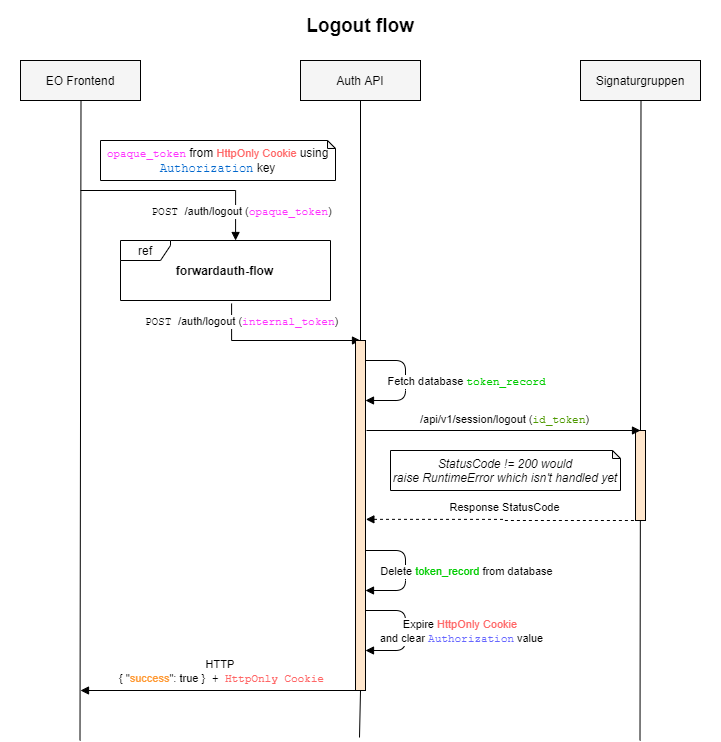

The diagram above was exported from draw.io. Its source (the exported page's mxGraphModel, read from the mxfile embedded in the PNG):
<mxGraphModel dx="4944" dy="1912" grid="1" gridSize="10" guides="1" tooltips="1" connect="1" arrows="1" fold="1" page="1" pageScale="1" pageWidth="850" pageHeight="1100" math="0" shadow="0">
  <root>
    <mxCell id="0" />
    <mxCell id="1" parent="0" />
    <mxCell id="2" value="" style="rounded=0;whiteSpace=wrap;html=1;labelBackgroundColor=none;fontFamily=Helvetica;fontColor=#00CCCC;strokeColor=none;fillColor=#FFFFFF;align=left;movable=1;resizable=1;rotatable=1;deletable=1;editable=1;connectable=1;" parent="1" vertex="1">
      <mxGeometry x="-2800" y="-240" width="720" height="740" as="geometry" />
    </mxCell>
    <mxCell id="4" value="Auth API" style="rounded=0;whiteSpace=wrap;html=1;fillColor=#F5F5F5;" parent="1" vertex="1">
      <mxGeometry x="-2500" y="-180" width="120" height="40" as="geometry" />
    </mxCell>
    <mxCell id="5" value="" style="rounded=0;orthogonalLoop=1;jettySize=auto;html=1;exitX=0.5;exitY=1;exitDx=0;exitDy=0;strokeColor=default;endArrow=none;endFill=0;startArrow=none;" parent="1" source="62" edge="1">
      <mxGeometry relative="1" as="geometry">
        <mxPoint x="-2441" y="497" as="targetPoint" />
        <mxPoint x="-2440" as="sourcePoint" />
      </mxGeometry>
    </mxCell>
    <mxCell id="12" value="Signaturgruppen" style="rounded=0;whiteSpace=wrap;html=1;fillColor=#F5F5F5;" parent="1" vertex="1">
      <mxGeometry x="-2220" y="-180" width="120" height="40" as="geometry" />
    </mxCell>
    <mxCell id="15" style="edgeStyle=orthogonalEdgeStyle;rounded=1;orthogonalLoop=1;jettySize=auto;html=1;endArrow=block;endFill=1;strokeColor=default;" parent="1" edge="1">
      <mxGeometry relative="1" as="geometry">
        <mxPoint x="-2435" y="160" as="targetPoint" />
        <mxPoint x="-2435" y="120" as="sourcePoint" />
        <Array as="points">
          <mxPoint x="-2395" y="120" />
          <mxPoint x="-2395" y="160" />
        </Array>
      </mxGeometry>
    </mxCell>
    <mxCell id="16" value="&lt;font face=&quot;Helvetica&quot;&gt;Fetch database &lt;/font&gt;&lt;font color=&quot;#00cc00&quot;&gt;token_record&lt;/font&gt;&lt;font face=&quot;Helvetica&quot;&gt;&lt;br&gt;&lt;/font&gt;" style="edgeLabel;html=1;align=center;verticalAlign=middle;resizable=0;points=[];fontFamily=Courier New;" parent="15" vertex="1" connectable="0">
      <mxGeometry x="0.1833" y="3" relative="1" as="geometry">
        <mxPoint x="57" y="-11" as="offset" />
      </mxGeometry>
    </mxCell>
    <mxCell id="18" style="edgeStyle=orthogonalEdgeStyle;rounded=1;orthogonalLoop=1;jettySize=auto;html=1;endArrow=block;endFill=1;strokeColor=default;" parent="1" edge="1">
      <mxGeometry relative="1" as="geometry">
        <mxPoint x="-2435" y="350" as="targetPoint" />
        <mxPoint x="-2435" y="310" as="sourcePoint" />
        <Array as="points">
          <mxPoint x="-2395" y="310" />
          <mxPoint x="-2395" y="350" />
        </Array>
      </mxGeometry>
    </mxCell>
    <mxCell id="19" value="&lt;font face=&quot;Helvetica&quot;&gt;Delete &lt;font color=&quot;#00cc00&quot;&gt;token_record&lt;/font&gt; from database&lt;br&gt;&lt;/font&gt;" style="edgeLabel;html=1;align=center;verticalAlign=middle;resizable=0;points=[];fontFamily=Courier New;" parent="18" vertex="1" connectable="0">
      <mxGeometry x="0.1833" y="3" relative="1" as="geometry">
        <mxPoint x="57" y="-11" as="offset" />
      </mxGeometry>
    </mxCell>
    <mxCell id="24" style="edgeStyle=orthogonalEdgeStyle;rounded=0;orthogonalLoop=1;jettySize=auto;html=1;endArrow=block;endFill=1;strokeColor=default;entryX=0.548;entryY=0;entryDx=0;entryDy=0;entryPerimeter=0;" parent="1" target="38" edge="1">
      <mxGeometry relative="1" as="geometry">
        <mxPoint x="-2720" y="-20" as="targetPoint" />
        <mxPoint x="-2720" y="-50" as="sourcePoint" />
      </mxGeometry>
    </mxCell>
    <mxCell id="25" value="&lt;font face=&quot;Courier New&quot;&gt;POST&amp;nbsp;&lt;/font&gt;/auth/logout (&lt;span style=&quot;color: rgb(255 , 51 , 255) ; font-family: &amp;#34;courier new&amp;#34;&quot;&gt;opaque_token&lt;/span&gt;)" style="edgeLabel;html=1;align=center;verticalAlign=middle;resizable=0;points=[];" parent="24" vertex="1" connectable="0">
      <mxGeometry x="-0.0714" y="-1" relative="1" as="geometry">
        <mxPoint x="65" y="19" as="offset" />
      </mxGeometry>
    </mxCell>
    <mxCell id="29" value="&lt;span style=&quot;color: rgb(255 , 51 , 255) ; font-family: &amp;#34;courier new&amp;#34; ; font-size: 11px ; background-color: rgb(255 , 255 , 255)&quot;&gt;opaque_token&lt;/span&gt;&amp;nbsp;&lt;font color=&quot;#000000&quot;&gt;from&amp;nbsp;&lt;/font&gt;&lt;span style=&quot;color: rgb(255 , 102 , 102) ; font-size: 11px&quot;&gt;HttpOnly Cookie&amp;nbsp;&lt;/span&gt;&lt;font color=&quot;#000000&quot;&gt;using &lt;/font&gt;&lt;font color=&quot;#0066cc&quot;&gt;&lt;font face=&quot;Courier New&quot;&gt;Authorization&lt;/font&gt; &lt;/font&gt;&lt;font color=&quot;#000000&quot;&gt;key&lt;/font&gt;" style="shape=note;whiteSpace=wrap;html=1;backgroundOutline=1;darkOpacity=0.05;fontColor=#6666FF;size=8;" parent="1" vertex="1">
      <mxGeometry x="-2700" y="-100" width="235" height="40" as="geometry" />
    </mxCell>
    <mxCell id="42" value="" style="group" parent="1" vertex="1" connectable="0">
      <mxGeometry x="-2680" width="210" height="60" as="geometry" />
    </mxCell>
    <mxCell id="38" value="&lt;font color=&quot;#000000&quot;&gt;ref&lt;/font&gt;" style="shape=umlFrame;whiteSpace=wrap;html=1;fontFamily=Helvetica;fontColor=#FF33FF;width=50;height=20;fontStyle=0;labelBackgroundColor=default;swimlaneFillColor=#ffffff;" parent="42" vertex="1">
      <mxGeometry width="210" height="60" as="geometry" />
    </mxCell>
    <mxCell id="40" value="forwardauth-flow" style="text;html=1;strokeColor=none;fillColor=none;align=center;verticalAlign=middle;whiteSpace=wrap;rounded=0;fontFamily=Helvetica;fontColor=#000000;fontStyle=1" parent="42" vertex="1">
      <mxGeometry x="39.34" y="15" width="131.32" height="30" as="geometry" />
    </mxCell>
    <mxCell id="44" style="rounded=0;orthogonalLoop=1;jettySize=auto;html=1;endArrow=block;endFill=1;strokeColor=default;exitX=0.529;exitY=1.05;exitDx=0;exitDy=0;exitPerimeter=0;edgeStyle=orthogonalEdgeStyle;" parent="1" source="38" edge="1">
      <mxGeometry relative="1" as="geometry">
        <mxPoint x="-2440" y="100" as="targetPoint" />
        <mxPoint x="-2500" y="40" as="sourcePoint" />
        <Array as="points">
          <mxPoint x="-2569" y="100" />
        </Array>
      </mxGeometry>
    </mxCell>
    <mxCell id="45" value="&lt;font face=&quot;Courier New&quot;&gt;POST&amp;nbsp;&lt;/font&gt;/auth/logout (&lt;span style=&quot;color: rgb(255 , 51 , 255) ; font-family: &amp;#34;courier new&amp;#34;&quot;&gt;internal_token&lt;/span&gt;)" style="edgeLabel;html=1;align=center;verticalAlign=middle;resizable=0;points=[];" parent="44" vertex="1" connectable="0">
      <mxGeometry x="-0.0714" y="-1" relative="1" as="geometry">
        <mxPoint x="-31" y="-21" as="offset" />
      </mxGeometry>
    </mxCell>
    <mxCell id="48" value="&lt;font color=&quot;#000000&quot;&gt;&lt;i&gt;StatusCode != 200 would raise&amp;nbsp;RuntimeError which isn't handled yet&lt;/i&gt;&lt;/font&gt;" style="shape=note;whiteSpace=wrap;html=1;backgroundOutline=1;darkOpacity=0.05;fontColor=#6666FF;size=8;" parent="1" vertex="1">
      <mxGeometry x="-2410" y="210" width="230" height="40" as="geometry" />
    </mxCell>
    <mxCell id="49" style="edgeStyle=orthogonalEdgeStyle;rounded=1;orthogonalLoop=1;jettySize=auto;html=1;endArrow=block;endFill=1;strokeColor=default;" parent="1" edge="1">
      <mxGeometry relative="1" as="geometry">
        <mxPoint x="-2435" y="410" as="targetPoint" />
        <mxPoint x="-2435" y="370" as="sourcePoint" />
        <Array as="points">
          <mxPoint x="-2395" y="370" />
          <mxPoint x="-2395" y="410" />
        </Array>
      </mxGeometry>
    </mxCell>
    <mxCell id="50" value="&lt;font face=&quot;Helvetica&quot;&gt;Expire&amp;nbsp;&lt;/font&gt;&lt;span style=&quot;color: rgb(255 , 102 , 102) ; font-family: &amp;#34;helvetica&amp;#34;&quot;&gt;HttpOnly Cookie&lt;/span&gt;&lt;font face=&quot;Helvetica&quot;&gt;&amp;nbsp;&lt;/font&gt;&lt;br&gt;&lt;font face=&quot;Helvetica&quot;&gt;and clear &lt;/font&gt;&lt;font color=&quot;#6666ff&quot;&gt;Authorization&lt;/font&gt;&lt;font face=&quot;Helvetica&quot;&gt; value&lt;/font&gt;" style="edgeLabel;html=1;align=center;verticalAlign=middle;resizable=0;points=[];fontFamily=Courier New;" parent="49" vertex="1" connectable="0">
      <mxGeometry x="0.1833" y="3" relative="1" as="geometry">
        <mxPoint x="52" y="-11" as="offset" />
      </mxGeometry>
    </mxCell>
    <mxCell id="51" value="&lt;div&gt;EO Frontend&lt;/div&gt;" style="rounded=0;whiteSpace=wrap;html=1;fillColor=#F5F5F5;" parent="1" vertex="1">
      <mxGeometry x="-2780" y="-180" width="120" height="40" as="geometry" />
    </mxCell>
    <mxCell id="57" style="edgeStyle=orthogonalEdgeStyle;rounded=0;orthogonalLoop=1;jettySize=auto;html=1;fontFamily=Courier New;endArrow=none;endFill=0;strokeColor=default;startArrow=block;startFill=1;" parent="1" edge="1">
      <mxGeometry relative="1" as="geometry">
        <mxPoint x="-2720" y="450" as="sourcePoint" />
        <mxPoint x="-2440" y="450" as="targetPoint" />
      </mxGeometry>
    </mxCell>
    <mxCell id="58" value="&lt;div&gt;&lt;font face=&quot;Helvetica&quot;&gt;HTTP&lt;/font&gt;&lt;span style=&quot;font-family: &amp;#34;helvetica&amp;#34;&quot;&gt;&amp;nbsp;&lt;/span&gt;&lt;/div&gt;&lt;font face=&quot;Helvetica&quot;&gt;{ &quot;&lt;font color=&quot;#ff9933&quot;&gt;success&lt;/font&gt;&quot;: true }&lt;/font&gt;&lt;font&gt;&amp;nbsp;+ &lt;font color=&quot;#ff6666&quot;&gt;HttpOnly Cookie&lt;/font&gt;&lt;/font&gt;&lt;font face=&quot;Helvetica&quot;&gt;&lt;br&gt;&lt;/font&gt;" style="edgeLabel;html=1;align=center;verticalAlign=middle;resizable=0;points=[];fontFamily=Courier New;labelBackgroundColor=none;" parent="57" vertex="1" connectable="0">
      <mxGeometry x="-0.0929" y="1" relative="1" as="geometry">
        <mxPoint x="13" y="-19" as="offset" />
      </mxGeometry>
    </mxCell>
    <mxCell id="60" value="" style="rounded=0;orthogonalLoop=1;jettySize=auto;html=1;exitX=0.5;exitY=1;exitDx=0;exitDy=0;strokeColor=default;endArrow=none;endFill=0;startArrow=none;" parent="1" edge="1">
      <mxGeometry relative="1" as="geometry">
        <mxPoint x="-2160.5" y="500" as="targetPoint" />
        <mxPoint x="-2159.5" y="-140" as="sourcePoint" />
      </mxGeometry>
    </mxCell>
    <mxCell id="61" value="" style="rounded=0;orthogonalLoop=1;jettySize=auto;html=1;exitX=0.5;exitY=1;exitDx=0;exitDy=0;strokeColor=default;endArrow=none;endFill=0;startArrow=none;" parent="1" edge="1">
      <mxGeometry relative="1" as="geometry">
        <mxPoint x="-2720.5" y="500" as="targetPoint" />
        <mxPoint x="-2719.5" y="-140" as="sourcePoint" />
      </mxGeometry>
    </mxCell>
    <mxCell id="62" value="" style="rounded=0;whiteSpace=wrap;html=1;labelBackgroundColor=none;fontFamily=Courier New;fontColor=#4D9900;strokeColor=#000000;fillColor=#FFE6CC;align=left;" parent="1" vertex="1">
      <mxGeometry x="-2445" y="100" width="10" height="350" as="geometry" />
    </mxCell>
    <mxCell id="63" value="" style="rounded=0;orthogonalLoop=1;jettySize=auto;html=1;exitX=0.5;exitY=1;exitDx=0;exitDy=0;strokeColor=default;endArrow=none;endFill=0;startArrow=none;" parent="1" source="4" target="62" edge="1">
      <mxGeometry relative="1" as="geometry">
        <mxPoint x="-2441" y="497" as="targetPoint" />
        <mxPoint x="-2440" y="-140" as="sourcePoint" />
      </mxGeometry>
    </mxCell>
    <mxCell id="64" value="" style="rounded=0;whiteSpace=wrap;html=1;labelBackgroundColor=none;fontFamily=Courier New;fontColor=#4D9900;strokeColor=#000000;fillColor=#FFE6CC;align=left;" parent="1" vertex="1">
      <mxGeometry x="-2165" y="190" width="10" height="90" as="geometry" />
    </mxCell>
    <mxCell id="46" style="edgeStyle=orthogonalEdgeStyle;rounded=0;orthogonalLoop=1;jettySize=auto;html=1;fontFamily=Courier New;endArrow=none;endFill=0;strokeColor=default;startArrow=block;startFill=1;dashed=1;exitX=1.038;exitY=0.511;exitDx=0;exitDy=0;exitPerimeter=0;" parent="1" source="62" edge="1">
      <mxGeometry relative="1" as="geometry">
        <mxPoint x="-2430" y="280" as="sourcePoint" />
        <mxPoint x="-2160" y="280" as="targetPoint" />
      </mxGeometry>
    </mxCell>
    <mxCell id="47" value="&lt;font face=&quot;Helvetica&quot;&gt;Response StatusCode&lt;/font&gt;" style="edgeLabel;html=1;align=center;verticalAlign=middle;resizable=0;points=[];fontFamily=Courier New;labelBackgroundColor=none;" parent="46" vertex="1" connectable="0">
      <mxGeometry x="-0.0929" y="1" relative="1" as="geometry">
        <mxPoint x="13" y="-11" as="offset" />
      </mxGeometry>
    </mxCell>
    <mxCell id="22" style="edgeStyle=orthogonalEdgeStyle;rounded=0;orthogonalLoop=1;jettySize=auto;html=1;fontFamily=Courier New;endArrow=block;endFill=1;strokeColor=default;" parent="1" edge="1">
      <mxGeometry relative="1" as="geometry">
        <mxPoint x="-2434" y="190" as="sourcePoint" />
        <mxPoint x="-2160" y="190" as="targetPoint" />
      </mxGeometry>
    </mxCell>
    <mxCell id="23" value="&lt;font face=&quot;Helvetica&quot;&gt;/api/v1/session/logout&amp;nbsp;(&lt;/font&gt;&lt;font color=&quot;#4d9900&quot;&gt;id_token&lt;/font&gt;&lt;font face=&quot;Helvetica&quot;&gt;)&lt;/font&gt;" style="edgeLabel;html=1;align=center;verticalAlign=middle;resizable=0;points=[];fontFamily=Courier New;labelBackgroundColor=none;" parent="22" vertex="1" connectable="0">
      <mxGeometry x="-0.0929" y="1" relative="1" as="geometry">
        <mxPoint x="13" y="-11" as="offset" />
      </mxGeometry>
    </mxCell>
    <mxCell id="66" value="Logout flow" style="text;html=1;strokeColor=none;fillColor=none;align=center;verticalAlign=middle;whiteSpace=wrap;rounded=0;labelBackgroundColor=none;fontFamily=Helvetica;fontColor=#000000;fontStyle=1;fontSize=19;" parent="1" vertex="1">
      <mxGeometry x="-2510" y="-230" width="140" height="30" as="geometry" />
    </mxCell>
  </root>
</mxGraphModel>